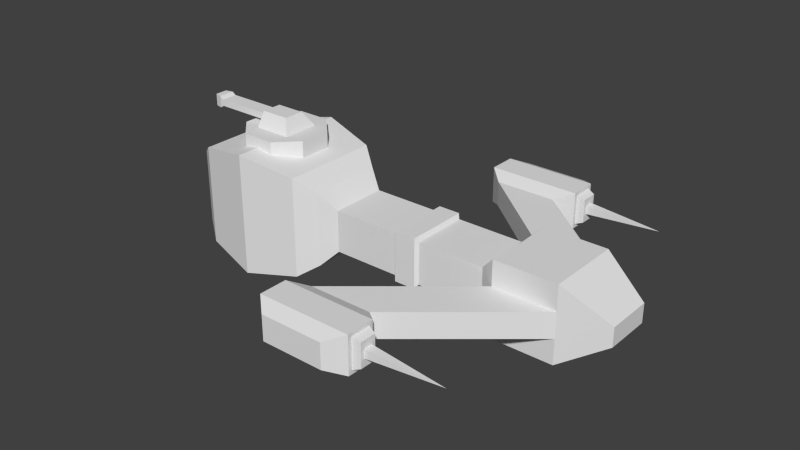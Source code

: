 # Source: orbiter.blend  (saved by Blender 2.75.0; exported with 4.5.12 LTS)
import bpy
from mathutils import Matrix  # noqa: F401  (used for matrix-valued properties, if any)

bpy.ops.wm.read_factory_settings(use_empty=True)
scene = bpy.context.scene
scene.name = 'Scene'

# ---- collections
col_collection_1 = bpy.data.collections.new('Collection 1'); scene.collection.children.link(col_collection_1)

# ---- materials (node trees are filled in below, after node groups)
mat_material = bpy.data.materials.new('Material')
mat_material.alpha_threshold = 0.0
mat_material.use_transparent_shadow = False
mat_material.roughness = 0.5
mat_material.line_color = (0.0, 0.0, 0.0, 1.0)

# ---- material node trees

# ---- world
world_world = bpy.data.worlds.new('World'); scene.world = world_world
world_world.color = (0.05088, 0.05088, 0.05088)
world_world.use_sun_shadow = False
world_world.sun_shadow_jitter_overblur = 0.0
world_world.cycles.sampling_method = 'MANUAL'
world_world.cycles.sample_map_resolution = 256

# ---- meshes
me_cube = bpy.data.meshes.new('Cube')
me_cube.from_pydata([(-1.0, -0.4417, -0.1), (-1.0, 0.4417, -0.1), (-1.0, 0.4417, -0.9), (-1.0, -0.4417, -0.9), (-0.4417, 1.0, -0.1), (0.4417, 1.0, -0.1), (0.4417, 1.0, -0.9), (-0.4417, 1.0, -0.9), (1.0, 0.4417, -0.1), (1.0, -0.4417, -0.1), (1.0, -0.4417, -0.9), (1.0, 0.4417, -0.9), (0.4417, -1.0, -0.1), (-0.4417, -1.0, -0.1), (-0.4417, -1.0, -0.9), (0.4417, -1.0, -0.9), (-0.5061, -0.5061, -0.1), (-0.5061, -0.2186, 0.175), (-0.5061, 0.5061, -0.1), (-0.5061, 0.2186, 0.175), (0.5061, -0.5061, -0.1), (0.2744, -0.2744, 0.275), (0.5061, 0.5061, -0.1), (0.2744, 0.2744, 0.275), (-0.5061, -0.2744, 0.275), (-0.5061, -0.2186, 2.31e-07), (-0.5061, 0.2744, 0.275), (-2.506, 0.06861, 1.593e-06), (-0.5061, 0.2186, 2.31e-07), (-2.506, -0.06861, 1.593e-06), (-2.506, -0.06861, 0.175), (-2.506, 0.06861, 0.175), (-2.106, 0.2186, 0.175), (-2.106, -0.2186, 0.175), (-2.106, -0.2186, 1.321e-06), (-2.106, 0.2186, 1.321e-06), (-2.206, 0.2186, 0.245), (-2.406, 0.1686, 0.245), (-2.206, -0.2186, -0.07), (-2.406, -0.1686, -0.07), (-2.406, -0.1686, 0.245), (-2.206, -0.2186, 0.245), (-2.406, 0.1686, -0.07), (-2.206, 0.2186, -0.07)], [], [(2, 7, 6, 11, 10, 15, 14, 3), (0, 13, 12, 9, 8, 5, 4, 1), (12, 13, 14, 15), (8, 9, 10, 11), (4, 5, 6, 7), (0, 1, 2, 3), (3, 14, 13, 0), (15, 10, 9, 12), (11, 6, 5, 8), (7, 2, 1, 4), (40, 37, 31, 30), (26, 23, 22, 18), (23, 21, 20, 22), (21, 24, 16, 20), (21, 23, 26, 24), (17, 25, 16, 24), (19, 17, 24, 26), (28, 19, 26, 18), (25, 28, 18, 16), (30, 31, 27, 29), (42, 39, 29, 27), (37, 42, 27, 31), (39, 40, 30, 29), (25, 17, 33, 34), (19, 28, 35, 32), (28, 25, 34, 35), (17, 19, 32, 33), (34, 33, 41, 38), (38, 41, 40, 39), (32, 35, 43, 36), (36, 43, 42, 37), (35, 34, 38, 43), (43, 38, 39, 42), (33, 32, 36, 41), (41, 36, 37, 40)])
me_cube.use_remesh_preserve_volume = False
me_cube.use_remesh_preserve_attributes = False
me_cube.use_mirror_vertex_groups = False
me_cube.update()
me_ship = bpy.data.meshes.new('Ship')
me_ship.from_pydata([(4.0, -0.625, -0.25), (-4.0, -1.0, -1.0), (4.0, -0.625, 0.25), (-4.0, -1.0, 1.0), (-8.0, -1.0, -1.0), (-8.0, -1.0, 1.0), (-7.5, -1.35, 1.35), (-6.0, -1.65, 1.65), (-4.5, -1.35, 1.35), (-4.5, -1.35, -1.35), (-6.0, -1.65, -1.65), (-7.5, -1.35, -1.35), (2.833, -1.0, -1.0), (1.167, -1.0, -1.0), (2.833, -1.0, 1.0), (1.167, -1.0, 1.0), (2.833, -1.0, -0.3333), (1.167, -1.0, -0.3333), (2.833, -1.0, 0.3333), (1.167, -1.0, 0.3333), (-0.1667, -3.5, -0.3333), (-1.833, -3.5, -0.3333), (-0.1667, -3.5, 0.3333), (-1.833, -3.5, 0.3333), (-0.1667, -5.0, -0.3333), (-1.833, -5.0, -0.3333), (-0.1667, -5.0, 0.3333), (-1.833, -5.0, 0.3333), (-2.25, -3.975, -0.4), (-2.25, -4.525, -0.4), (-2.25, -4.525, 0.4), (-2.25, -3.975, 0.4), (0.25, -4.525, 0.4), (0.25, -3.975, 0.4), (0.25, -4.525, -0.4), (0.25, -3.975, -0.4), (0.7497, -0.765, -0.56), (-3.575, -0.765, -0.56), (0.7497, -0.765, 0.56), (-3.575, -0.765, 0.56), (-1.05, -0.765, -0.56), (-1.771, -0.765, -0.56), (-1.05, -0.765, 0.56), (-1.771, -0.765, 0.56), (-1.125, -0.8415, -0.672), (-1.702, -0.8415, -0.672), (-1.125, -0.8415, 0.672), (-1.702, -0.8415, 0.672), (0.25, -4.625, 0.5), (0.25, -3.875, 0.5), (0.25, -4.625, -0.5), (0.25, -3.875, -0.5), (0.45, -4.37, 0.11), (0.45, -4.13, 0.11), (0.45, -4.37, -0.11), (0.45, -4.13, -0.11), (0.45, -4.47, 0.32), (0.45, -4.03, 0.32), (0.45, -4.47, -0.32), (0.45, -4.03, -0.32), (2.45, -4.25, 2.31e-06), (-2.25, -3.875, -0.5), (-2.25, -4.625, -0.5), (-2.25, -4.625, 0.5), (-2.25, -3.875, 0.5), (-0.25, -4.113, -0.2), (-0.25, -4.388, -0.2), (-0.25, -4.388, 0.2), (-0.25, -4.113, 0.2), (4.0, 0.625, -0.25), (-4.0, 1.0, -1.0), (4.0, 0.625, 0.25), (-4.0, 1.0, 1.0), (-8.0, 1.0, -1.0), (-8.0, 1.0, 1.0), (-7.5, 1.35, 1.35), (-6.0, 1.65, 1.65), (-4.5, 1.35, 1.35), (-4.5, 1.35, -1.35), (-6.0, 1.65, -1.65), (-7.5, 1.35, -1.35), (2.833, 1.0, -1.0), (1.167, 1.0, -1.0), (1.202, 0.0, -1.0), (2.833, 0.0, -1.0), (2.833, 1.0, 1.0), (1.167, 1.0, 1.0), (2.833, 1.0, -0.3333), (1.167, 1.0, -0.3333), (2.833, 1.0, 0.3333), (1.167, 1.0, 0.3333), (-0.1667, 3.5, -0.3333), (-1.833, 3.5, -0.3333), (-0.1667, 3.5, 0.3333), (-1.833, 3.5, 0.3333), (-0.1667, 5.0, -0.3333), (-1.833, 5.0, -0.3333), (-0.1667, 5.0, 0.3333), (-1.833, 5.0, 0.3333), (-2.25, 3.975, -0.4), (-2.25, 4.525, -0.4), (-2.25, 4.525, 0.4), (-2.25, 3.975, 0.4), (0.25, 4.525, 0.4), (0.25, 3.975, 0.4), (0.25, 4.525, -0.4), (0.25, 3.975, -0.4), (-4.0, 0.0, -1.0), (-4.0, 0.0, 1.0), (-8.0, 0.0, -1.0), (-8.0, 0.0, 1.0), (-4.5, 0.0, -1.35), (-6.0, 0.0, -1.65), (-7.5, 0.0, -1.35), (-4.5, 0.0, 1.35), (-6.0, 0.0, 1.65), (-7.5, 0.0, 1.35), (4.0, 0.0, 0.25), (4.0, 0.0, -0.25), (1.202, 0.0, 1.0), (2.833, 0.0, 1.0), (0.7497, 0.765, -0.56), (-3.575, 0.765, -0.56), (0.7497, 0.765, 0.56), (-3.575, 0.765, 0.56), (-3.568, 0.0, 0.56), (0.7631, 0.0, 0.56), (0.7631, 0.0, -0.56), (-3.568, 0.0, -0.56), (-1.05, 0.765, -0.56), (-1.771, 0.765, -0.56), (-1.05, 0.765, 0.56), (-1.771, 0.765, 0.56), (-1.766, 0.0, 0.56), (-1.044, 0.0, 0.56), (-1.044, 0.0, -0.56), (-1.766, 0.0, -0.56), (-1.125, 0.8415, -0.672), (-1.702, 0.8415, -0.672), (-1.125, 0.8415, 0.672), (-1.702, 0.8415, 0.672), (-1.69, 0.0, 0.672), (-1.113, 0.0, 0.672), (-1.113, 0.0, -0.672), (-1.69, 0.0, -0.672), (0.25, 4.625, 0.5), (0.25, 3.875, 0.5), (0.25, 4.625, -0.5), (0.25, 3.875, -0.5), (0.45, 4.37, 0.11), (0.45, 4.13, 0.11), (0.45, 4.37, -0.11), (0.45, 4.13, -0.11), (0.45, 4.47, 0.32), (0.45, 4.03, 0.32), (0.45, 4.47, -0.32), (0.45, 4.03, -0.32), (2.45, 4.25, 2.31e-06), (-2.25, 3.875, -0.5), (-2.25, 4.625, -0.5), (-2.25, 4.625, 0.5), (-2.25, 3.875, 0.5), (-0.25, 4.113, -0.2), (-0.25, 4.388, -0.2), (-0.25, 4.388, 0.2), (-0.25, 4.113, 0.2)], [], [(113, 11, 4, 109), (11, 6, 5, 4), (1, 3, 8, 9), (9, 8, 7, 10), (10, 7, 6, 11), (107, 1, 9, 111), (111, 9, 10, 112), (112, 10, 11, 113), (37, 39, 3, 1), (0, 2, 14, 18, 16, 12), (12, 16, 17, 13), (16, 18, 22, 20), (18, 14, 15, 19), (63, 62, 25, 27), (17, 16, 20, 21), (19, 17, 21, 23), (18, 19, 23, 22), (24, 26, 27, 25), (48, 63, 27, 26), (50, 48, 26, 24), (62, 50, 24, 25), (21, 20, 51, 61), (61, 51, 50, 62), (20, 22, 49, 51), (35, 33, 57, 59), (22, 23, 64, 49), (49, 64, 63, 48), (23, 21, 61, 64), (28, 29, 66, 65), (7, 115, 116, 6), (8, 114, 115, 7), (3, 108, 114, 8), (117, 120, 14, 2), (118, 0, 12, 84), (4, 5, 110, 109), (6, 116, 110, 5), (118, 117, 2, 0), (14, 120, 119, 15), (39, 125, 108, 3), (84, 12, 13, 83), (128, 37, 1, 107), (83, 13, 36, 127), (136, 41, 37, 128), (15, 119, 126, 38), (43, 133, 125, 39), (17, 19, 15, 38, 36, 13), (41, 43, 39, 37), (36, 38, 42, 40), (45, 47, 43, 41), (38, 126, 134, 42), (47, 141, 133, 43), (127, 36, 40, 135), (144, 45, 41, 136), (135, 40, 44, 143), (143, 44, 45, 144), (42, 134, 142, 46), (46, 142, 141, 47), (40, 42, 46, 44), (44, 46, 47, 45), (32, 33, 49, 48), (35, 34, 50, 51), (33, 35, 51, 49), (34, 32, 48, 50), (33, 32, 56, 57), (32, 34, 58, 56), (34, 35, 59, 58), (52, 53, 57, 56), (55, 54, 58, 59), (53, 55, 59, 57), (54, 52, 56, 58), (54, 55, 60), (55, 53, 60), (53, 52, 60), (52, 54, 60), (29, 28, 61, 62), (31, 30, 63, 64), (28, 31, 64, 61), (30, 29, 62, 63), (68, 65, 66, 67), (29, 30, 67, 66), (30, 31, 68, 67), (31, 28, 65, 68), (117, 120, 84, 118), (113, 109, 73, 80), (80, 73, 74, 75), (70, 78, 77, 72), (78, 79, 76, 77), (79, 80, 75, 76), (107, 111, 78, 70), (111, 112, 79, 78), (112, 113, 80, 79), (122, 70, 72, 124), (69, 81, 87, 89, 85, 71), (81, 82, 88, 87), (87, 91, 93, 89), (89, 90, 86, 85), (160, 98, 96, 159), (88, 92, 91, 87), (90, 94, 92, 88), (89, 93, 94, 90), (95, 96, 98, 97), (145, 97, 98, 160), (147, 95, 97, 145), (159, 96, 95, 147), (92, 158, 148, 91), (158, 159, 147, 148), (91, 148, 146, 93), (106, 156, 154, 104), (93, 146, 161, 94), (146, 145, 160, 161), (94, 161, 158, 92), (99, 162, 163, 100), (76, 75, 116, 115), (77, 76, 115, 114), (72, 77, 114, 108), (117, 71, 85, 120), (118, 84, 81, 69), (73, 109, 110, 74), (75, 74, 110, 116), (118, 69, 71, 117), (116, 110, 109, 113, 112, 111, 107, 108, 114, 115), (125, 108, 107, 128), (120, 119, 83, 84), (85, 86, 119, 120), (124, 72, 108, 125), (84, 83, 82, 81), (128, 107, 70, 122), (83, 127, 121, 82), (136, 128, 122, 130), (86, 123, 126, 119), (132, 124, 125, 133), (119, 126, 127, 83), (133, 125, 128, 136), (88, 82, 121, 123, 86, 90), (130, 122, 124, 132), (121, 129, 131, 123), (138, 130, 132, 140), (126, 134, 135, 127), (141, 133, 136, 144), (123, 131, 134, 126), (140, 132, 133, 141), (127, 135, 129, 121), (144, 136, 130, 138), (135, 143, 137, 129), (143, 144, 138, 137), (131, 139, 142, 134), (139, 140, 141, 142), (134, 142, 143, 135), (142, 141, 144, 143), (129, 137, 139, 131), (137, 138, 140, 139), (103, 145, 146, 104), (106, 148, 147, 105), (104, 146, 148, 106), (105, 147, 145, 103), (104, 154, 153, 103), (103, 153, 155, 105), (105, 155, 156, 106), (149, 153, 154, 150), (152, 156, 155, 151), (150, 154, 156, 152), (151, 155, 153, 149), (151, 157, 152), (152, 157, 150), (150, 157, 149), (149, 157, 151), (100, 159, 158, 99), (102, 161, 160, 101), (99, 158, 161, 102), (101, 160, 159, 100), (165, 164, 163, 162), (100, 163, 164, 101), (101, 164, 165, 102), (102, 165, 162, 99)])
me_ship.materials.append(mat_material)
me_ship.use_remesh_preserve_volume = False
me_ship.use_remesh_preserve_attributes = False
me_ship.use_mirror_vertex_groups = False
me_ship.update()

# ---- objects
ob_turret = bpy.data.objects.new('Turret', me_cube)
ob_ship = bpy.data.objects.new('Ship', me_ship)

# ---- transforms, parenting, visibility, modifiers, constraints
ob_turret.location = (-6.0, 0.0, 2.0)
ob_turret.lineart.crease_threshold = 0.0
ob_ship.location = (0.0, 0.0, 0.0)
ob_ship.lock_rotations_4d = False
ob_ship.empty_display_type = 'ARROWS'
ob_ship.lineart.crease_threshold = 0.0

# ---- collection membership
col_collection_1.objects.link(ob_turret)
col_collection_1.objects.link(ob_ship)

# ---- scene / render settings (as saved in the file)
scene.frame_start = 1; scene.frame_end = 250; scene.frame_set(1)
scene.render.engine = 'BLENDER_EEVEE_NEXT'
scene.render.resolution_percentage = 50
scene.render.dither_intensity = 0.0
scene.cycles.use_denoising = False
scene.cycles.samples = 10
scene.cycles.sampling_pattern = 'TABULATED_SOBOL'
scene.cycles.light_sampling_threshold = 0.0
scene.cycles.use_adaptive_sampling = False
scene.cycles.use_light_tree = False
scene.cycles.blur_glossy = 0.0
scene.cycles.pixel_filter_type = 'GAUSSIAN'
scene.cycles.sample_clamp_indirect = 0.0
scene.view_settings.view_transform = 'Standard'
bpy.context.view_layer.update()

# ---- added for rendering (the .blend has no active camera and no usable light): camera, sun
cam_auto = bpy.data.cameras.new('AutoCamera')
cam_auto.lens = 50.0
cam_auto.sensor_width = 36.0
cam_auto.clip_end = 1000.0
ob_auto_camera = bpy.data.objects.new('AutoCamera', cam_auto)
scene.collection.objects.link(ob_auto_camera)
ob_auto_camera.location = (13.0008, -18.3046, 12.5156)
ob_auto_camera.rotation_euler = (1.09748, -7.21219e-08, 0.694738)
scene.camera = ob_auto_camera
light_auto_sun = bpy.data.lights.new('AutoSun', 'SUN')
light_auto_sun.energy = 3.0
light_auto_sun.angle = 0.0523599
ob_auto_sun = bpy.data.objects.new('AutoSun', light_auto_sun)
scene.collection.objects.link(ob_auto_sun)
ob_auto_sun.rotation_euler = (0.872665, 0.174533, 0.523599)
bpy.context.view_layer.update()
